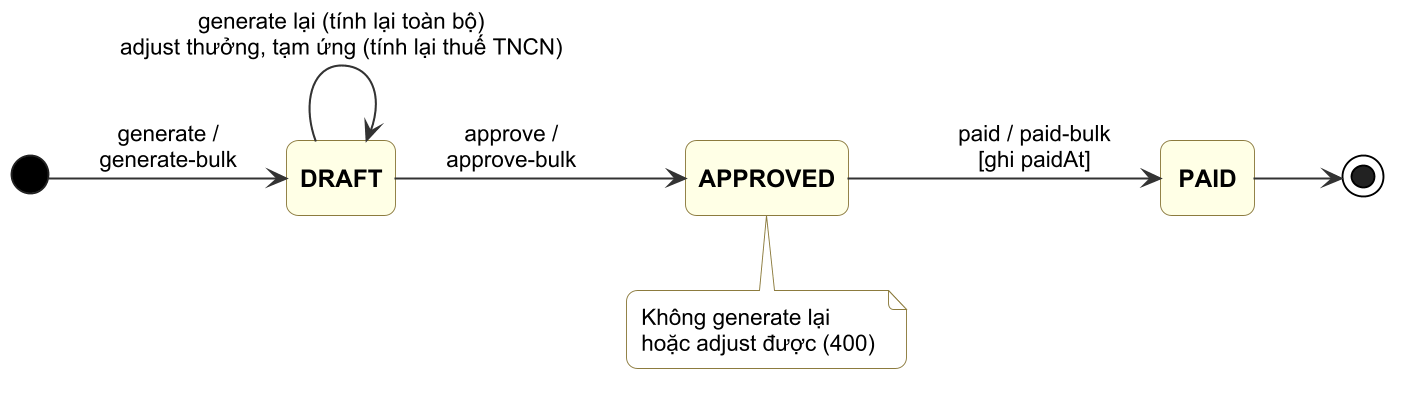

The diagram above was rendered by PlantUML. Its source (embedded in the PNG):
@startuml
skinparamlocked dpi 180
!include _style.iuml
hide empty description
left to right direction
[*] --> DRAFT : generate /\ngenerate-bulk
DRAFT --> DRAFT : generate lại (tính lại toàn bộ)\nadjust thưởng, tạm ứng (tính lại thuế TNCN)
DRAFT --> APPROVED : approve /\napprove-bulk
APPROVED --> PAID : paid / paid-bulk\n[ghi paidAt]
PAID --> [*]
note bottom of APPROVED
  Không generate lại
  hoặc adjust được (400)
end note
@enduml